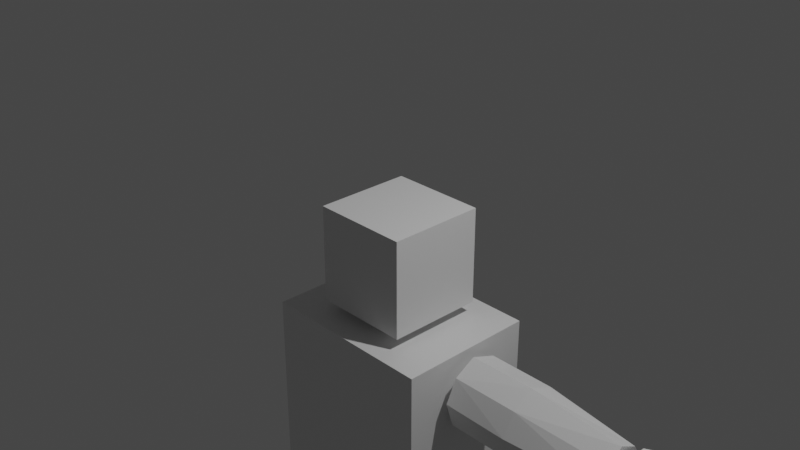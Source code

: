 # Source: orc.blend  (saved by Blender 2.83.18; exported with 4.5.12 LTS)
import bpy
from mathutils import Matrix  # noqa: F401  (used for matrix-valued properties, if any)

bpy.ops.wm.read_factory_settings(use_empty=True)
scene = bpy.context.scene
scene.name = 'Scene'

# ---- collections
col_collection = bpy.data.collections.new('Collection'); scene.collection.children.link(col_collection)

# ---- materials (node trees are filled in below, after node groups)
mat_material = bpy.data.materials.new('Material')
mat_material.alpha_threshold = 0.0
mat_material.use_transparent_shadow = False
mat_material.line_color = (0.0, 0.0, 0.0, 1.0)

# ---- material node trees
mat_material.use_nodes = True; mat_material.node_tree.nodes.clear()
_N = mat_material.node_tree.nodes; _L = mat_material.node_tree.links
n0 = _N.new('ShaderNodeOutputMaterial'); n0.name = 'Material Output'; n0.location = (300, 300)
n1 = _N.new('ShaderNodeBsdfPrincipled'); n1.name = 'Principled BSDF'; n1.location = (10, 300)
n1.distribution = 'GGX'
n1.subsurface_method = 'BURLEY'
n1.inputs[2].default_value = 0.4
n1.inputs[3].default_value = 1.45
n1.inputs[27].default_value = (0.0, 0.0, 0.0, 1.0)
n1.inputs[28].default_value = 1.0
_L.new(n1.outputs[0], n0.inputs[0])
n0.is_active_output = True

# ---- world
world_world = bpy.data.worlds.new('World'); scene.world = world_world
world_world.use_nodes = True; world_world.node_tree.nodes.clear()
_N = world_world.node_tree.nodes; _L = world_world.node_tree.links
n0 = _N.new('ShaderNodeOutputWorld'); n0.name = 'World Output'; n0.location = (300, 300)
n1 = _N.new('ShaderNodeBackground'); n1.name = 'Background'; n1.location = (10, 300)
n1.inputs[0].default_value = (0.05088, 0.05088, 0.05088, 1.0)
_L.new(n1.outputs[0], n0.inputs[0])
n0.is_active_output = True
world_world.color = (0.05088, 0.05088, 0.05088)
world_world.use_sun_shadow = False
world_world.sun_shadow_jitter_overblur = 0.0

# ---- cameras
cam_camera = bpy.data.cameras.new('Camera')
cam_camera.clip_end = 100.0
cam_camera.ortho_scale = 7.314

# ---- lights
light_light = bpy.data.lights.new('Light', 'POINT')
light_light.transmission_factor = 0.0
light_light.energy = 1000.0
light_light.shadow_soft_size = 0.1
light_light.shadow_maximum_resolution = 0.006
light_light.use_absolute_resolution = True

# ---- meshes
me_cube = bpy.data.meshes.new('Cube')
me_cube.from_pydata([(1.0, 1.0, 1.0), (1.0, 1.0, -1.0), (1.0, -1.0, 1.0), (1.0, -1.0, -1.0), (-1.0, 1.0, 1.0), (-1.0, 1.0, -1.0), (-1.0, -1.0, 1.0), (-1.0, -1.0, -1.0)], [], [(0, 4, 6, 2), (3, 2, 6, 7), (7, 6, 4, 5), (5, 1, 3, 7), (1, 0, 2, 3), (5, 4, 0, 1)])
_uv = me_cube.uv_layers.new(name='UVMap')
_uv.uv.foreach_set('vector', [0.625, 0.5, 0.875, 0.5, 0.875, 0.75, 0.625, 0.75, 0.375, 0.75, 0.625, 0.75, 0.625, 1.0, 0.375, 1.0, 0.375, 0.0, 0.625, 0.0, 0.625, 0.25, 0.375, 0.25, 0.125, 0.5, 0.375, 0.5, 0.375, 0.75, 0.125, 0.75, 0.375, 0.5, 0.625, 0.5, 0.625, 0.75, 0.375, 0.75, 0.375, 0.25, 0.625, 0.25, 0.625, 0.5, 0.375, 0.5])
me_cube.materials.append(mat_material)
me_cube.use_remesh_preserve_volume = False
me_cube.use_remesh_preserve_attributes = False
me_cube.use_mirror_vertex_groups = False
me_cube.update()
me_cube_001 = bpy.data.meshes.new('Cube.001')
me_cube_001.from_pydata([(1.0, 1.0, 1.0), (1.0, 1.0, -1.0), (1.0, -1.0, 1.0), (1.0, -1.0, -1.0), (-1.0, 1.0, 1.0), (-1.0, 1.0, -1.0), (-1.0, -1.0, 1.0), (-1.0, -1.0, -1.0)], [], [(0, 4, 6, 2), (3, 2, 6, 7), (7, 6, 4, 5), (5, 1, 3, 7), (1, 0, 2, 3), (5, 4, 0, 1)])
_uv = me_cube_001.uv_layers.new(name='UVMap')
_uv.uv.foreach_set('vector', [0.625, 0.5, 0.875, 0.5, 0.875, 0.75, 0.625, 0.75, 0.375, 0.75, 0.625, 0.75, 0.625, 1.0, 0.375, 1.0, 0.375, 0.0, 0.625, 0.0, 0.625, 0.25, 0.375, 0.25, 0.125, 0.5, 0.375, 0.5, 0.375, 0.75, 0.125, 0.75, 0.375, 0.5, 0.625, 0.5, 0.625, 0.75, 0.375, 0.75, 0.375, 0.25, 0.625, 0.25, 0.625, 0.5, 0.375, 0.5])
me_cube_001.materials.append(mat_material)
me_cube_001.use_remesh_preserve_volume = False
me_cube_001.use_remesh_preserve_attributes = False
me_cube_001.use_mirror_vertex_groups = False
me_cube_001.update()
me_cube_002 = bpy.data.meshes.new('Cube.002')
me_cube_002.from_pydata([(1.0, 0.5054, 0.5104), (1.0, 0.4907, -0.3907), (1.0, -0.4802, 0.4493), (1.0, -0.5648, -0.5629), (-1.0, 0.7102, 0.7118), (-1.0, 0.6955, -0.592), (-1.0, -0.6781, 0.6507), (-1.0, -0.7627, -0.7643), (1.0, 0.7952, -4.801e-08), (-1.0, -1.0, 0.0), (1.0, -0.8021, -4.801e-08), (-1.0, 1.0, 0.0), (-1.0, -0.05128, -1.0), (1.0, -0.0444, 0.7986), (-1.0, -0.05128, 1.0), (1.0, -0.0444, -0.7986), (1.0, -0.0444, -4.801e-08), (-1.0, -0.05128, 0.0), (-0.1683, 0.6885, -0.5717), (-0.1683, -0.6679, 0.6375), (-0.1683, -0.763, -0.7654), (-0.1683, 0.705, 0.7061), (-0.1683, 1.031, -9.592e-05), (-0.1683, -1.03, -9.592e-05), (-0.1683, -0.05226, -1.03), (-0.1683, -0.05226, 1.03)], [], [(25, 14, 6, 19), (23, 19, 6, 9), (17, 14, 4, 11), (24, 15, 3, 20), (16, 13, 2, 10), (22, 21, 0, 8), (18, 22, 8, 1), (15, 16, 10, 3), (12, 17, 11, 5), (20, 23, 9, 7), (7, 9, 17, 12), (1, 8, 16, 15), (8, 0, 13, 16), (18, 1, 15, 24), (9, 6, 14, 17), (21, 4, 14, 25), (0, 21, 25, 13), (5, 18, 24, 12), (3, 10, 23, 20), (5, 11, 22, 18), (11, 4, 21, 22), (12, 24, 20, 7), (10, 2, 19, 23), (13, 25, 19, 2)])
_uv = me_cube_002.uv_layers.new(name='UVMap')
_uv.uv.foreach_set('vector', [0.771, 0.6314, 0.875, 0.6314, 0.875, 0.75, 0.771, 0.75, 0.5, 0.896, 0.625, 0.896, 0.625, 1.0, 0.5, 1.0, 0.5, 0.1186, 0.625, 0.1186, 0.625, 0.25, 0.5, 0.25, 0.229, 0.6314, 0.375, 0.6314, 0.375, 0.75, 0.229, 0.75, 0.5, 0.6314, 0.625, 0.6314, 0.625, 0.75, 0.5, 0.75, 0.5, 0.354, 0.625, 0.354, 0.625, 0.5, 0.5, 0.5, 0.375, 0.354, 0.5, 0.354, 0.5, 0.5, 0.375, 0.5, 0.375, 0.6314, 0.5, 0.6314, 0.5, 0.75, 0.375, 0.75, 0.375, 0.1186, 0.5, 0.1186, 0.5, 0.25, 0.375, 0.25, 0.375, 0.896, 0.5, 0.896, 0.5, 1.0, 0.375, 1.0, 0.375, 0.0, 0.5, 0.0, 0.5, 0.1186, 0.375, 0.1186, 0.375, 0.5, 0.5, 0.5, 0.5, 0.6314, 0.375, 0.6314, 0.5, 0.5, 0.625, 0.5, 0.625, 0.6314, 0.5, 0.6314, 0.229, 0.5, 0.375, 0.5, 0.375, 0.6314, 0.229, 0.6314, 0.5, 0.0, 0.625, 0.0, 0.625, 0.1186, 0.5, 0.1186, 0.771, 0.5, 0.875, 0.5, 0.875, 0.6314, 0.771, 0.6314, 0.625, 0.5, 0.771, 0.5, 0.771, 0.6314, 0.625, 0.6314, 0.125, 0.5, 0.229, 0.5, 0.229, 0.6314, 0.125, 0.6314, 0.375, 0.75, 0.5, 0.75, 0.5, 0.896, 0.375, 0.896, 0.375, 0.25, 0.5, 0.25, 0.5, 0.354, 0.375, 0.354, 0.5, 0.25, 0.625, 0.25, 0.625, 0.354, 0.5, 0.354, 0.125, 0.6314, 0.229, 0.6314, 0.229, 0.75, 0.125, 0.75, 0.5, 0.75, 0.625, 0.75, 0.625, 0.896, 0.5, 0.896, 0.625, 0.6314, 0.771, 0.6314, 0.771, 0.75, 0.625, 0.75])
me_cube_002.materials.append(mat_material)
me_cube_002.use_remesh_preserve_volume = False
me_cube_002.use_remesh_preserve_attributes = False
me_cube_002.use_mirror_vertex_groups = False
me_cube_002.update()
me_cube_003 = bpy.data.meshes.new('Cube.003')
me_cube_003.from_pydata([(1.0, 0.5412, 0.4155), (1.0, 0.5412, -0.4155), (1.0, -0.5412, 0.4155), (1.0, -0.5412, -0.4155), (-1.0, 0.5446, 0.5446), (-1.0, 0.5446, -0.5446), (-1.0, -0.5446, 0.5446), (-1.0, -0.5446, -0.5446), (-0.3232, 0.8992, -0.844), (-0.3232, -0.8992, 0.844), (-0.3232, -0.8992, -0.844), (-0.3232, 0.8992, 0.844)], [], [(11, 4, 6, 9), (10, 9, 6, 7), (7, 6, 4, 5), (8, 1, 3, 10), (1, 0, 2, 3), (8, 11, 0, 1), (5, 4, 11, 8), (5, 8, 10, 7), (3, 2, 9, 10), (0, 11, 9, 2)])
_uv = me_cube_003.uv_layers.new(name='UVMap')
_uv.uv.foreach_set('vector', [0.7904, 0.5, 0.875, 0.5, 0.875, 0.75, 0.7904, 0.75, 0.375, 0.9154, 0.625, 0.9154, 0.625, 1.0, 0.375, 1.0, 0.375, 0.0, 0.625, 0.0, 0.625, 0.25, 0.375, 0.25, 0.2096, 0.5, 0.375, 0.5, 0.375, 0.75, 0.2096, 0.75, 0.375, 0.5, 0.625, 0.5, 0.625, 0.75, 0.375, 0.75, 0.375, 0.3346, 0.625, 0.3346, 0.625, 0.5, 0.375, 0.5, 0.375, 0.25, 0.625, 0.25, 0.625, 0.3346, 0.375, 0.3346, 0.125, 0.5, 0.2096, 0.5, 0.2096, 0.75, 0.125, 0.75, 0.375, 0.75, 0.625, 0.75, 0.625, 0.9154, 0.375, 0.9154, 0.625, 0.5, 0.7904, 0.5, 0.7904, 0.75, 0.625, 0.75])
me_cube_003.materials.append(mat_material)
me_cube_003.use_remesh_preserve_volume = False
me_cube_003.use_remesh_preserve_attributes = False
me_cube_003.use_mirror_vertex_groups = False
me_cube_003.update()
me_cube_004 = bpy.data.meshes.new('Cube.004')
me_cube_004.from_pydata([(1.0, 1.0, 1.0), (1.0, 1.0, -0.1552), (1.0, -1.0, 1.0), (1.0, -1.0, -0.1552), (-1.0, 1.0, 1.0), (-1.0, 1.0, -1.0), (-1.0, -1.0, 1.0), (-1.0, -1.0, -1.0), (-0.0002799, 1.0, -1.0), (-0.0002799, -1.0, 1.0), (-0.0002799, -1.0, -1.0), (-0.0002799, 1.0, 1.0)], [], [(11, 4, 6, 9), (10, 9, 6, 7), (7, 6, 4, 5), (8, 1, 3, 10), (1, 0, 2, 3), (8, 11, 0, 1), (5, 4, 11, 8), (5, 8, 10, 7), (3, 2, 9, 10), (0, 11, 9, 2)])
_uv = me_cube_004.uv_layers.new(name='UVMap')
_uv.uv.foreach_set('vector', [0.75, 0.5, 0.875, 0.5, 0.875, 0.75, 0.75, 0.75, 0.375, 0.875, 0.625, 0.875, 0.625, 1.0, 0.375, 1.0, 0.375, 0.0, 0.625, 0.0, 0.625, 0.25, 0.375, 0.25, 0.25, 0.5, 0.375, 0.5, 0.375, 0.75, 0.25, 0.75, 0.375, 0.5, 0.625, 0.5, 0.625, 0.75, 0.375, 0.75, 0.375, 0.375, 0.625, 0.375, 0.625, 0.5, 0.375, 0.5, 0.375, 0.25, 0.625, 0.25, 0.625, 0.375, 0.375, 0.375, 0.125, 0.5, 0.25, 0.5, 0.25, 0.75, 0.125, 0.75, 0.375, 0.75, 0.625, 0.75, 0.625, 0.875, 0.375, 0.875, 0.625, 0.5, 0.75, 0.5, 0.75, 0.75, 0.625, 0.75])
me_cube_004.materials.append(mat_material)
me_cube_004.use_remesh_preserve_volume = False
me_cube_004.use_remesh_preserve_attributes = False
me_cube_004.use_mirror_vertex_groups = False
me_cube_004.update()
me_cube_005 = bpy.data.meshes.new('Cube.005')
me_cube_005.from_pydata([(1.17, 1.0, 1.415), (0.8309, 0.6873, -1.0), (0.8496, -0.9168, 1.415), (0.5103, -0.6041, -1.0), (-1.0, 1.0, 1.0), (-0.6607, 0.6873, -1.0), (-1.0, -1.0, 1.0), (-0.6607, -0.6873, -1.0), (1.17, 1.0, 0.639), (-1.0, -1.0, 0.3573), (0.8496, -0.9168, 0.639), (-1.0, 1.0, 0.3573), (0.08317, 0.6873, -1.0), (0.08229, -1.0, 1.207), (0.08317, -0.6873, -1.0), (0.08229, 1.0, 1.207), (0.08229, 1.0, 0.4978), (0.08229, -1.0, 0.4978), (-0.6607, 0.0, -1.0), (1.17, 0.0, 1.415), (-1.0, 0.0, 1.0), (0.8309, 0.0, -1.0), (1.17, 0.0, 0.639), (-1.0, 0.0, 0.3573), (0.08317, 0.0, -1.0), (0.08229, 0.0, 1.207)], [], [(25, 20, 6, 13), (17, 13, 6, 9), (23, 20, 4, 11), (24, 21, 3, 14), (22, 19, 2, 10), (16, 15, 0, 8), (12, 16, 8, 1), (21, 22, 10, 3), (18, 23, 11, 5), (14, 17, 9, 7), (3, 10, 17, 14), (5, 11, 16, 12), (11, 4, 15, 16), (18, 24, 14, 7), (10, 2, 13, 17), (19, 25, 13, 2), (0, 15, 25, 19), (5, 12, 24, 18), (7, 9, 23, 18), (1, 8, 22, 21), (8, 0, 19, 22), (12, 1, 21, 24), (9, 6, 20, 23), (15, 4, 20, 25)])
_uv = me_cube_005.uv_layers.new(name='UVMap')
_uv.uv.foreach_set('vector', [0.7503, 0.625, 0.875, 0.625, 0.875, 0.75, 0.7503, 0.75, 0.5447, 0.8753, 0.625, 0.8753, 0.625, 1.0, 0.5447, 1.0, 0.5447, 0.125, 0.625, 0.125, 0.625, 0.25, 0.5447, 0.25, 0.2497, 0.625, 0.375, 0.625, 0.375, 0.75, 0.2497, 0.75, 0.5447, 0.625, 0.625, 0.625, 0.625, 0.75, 0.5447, 0.75, 0.5447, 0.3747, 0.625, 0.3747, 0.625, 0.5, 0.5447, 0.5, 0.375, 0.3747, 0.5447, 0.3747, 0.5447, 0.5, 0.375, 0.5, 0.375, 0.625, 0.5447, 0.625, 0.5447, 0.75, 0.375, 0.75, 0.375, 0.125, 0.5447, 0.125, 0.5447, 0.25, 0.375, 0.25, 0.375, 0.8753, 0.5447, 0.8753, 0.5447, 1.0, 0.375, 1.0, 0.375, 0.75, 0.5447, 0.75, 0.5447, 0.8753, 0.375, 0.8753, 0.375, 0.25, 0.5447, 0.25, 0.5447, 0.3747, 0.375, 0.3747, 0.5447, 0.25, 0.625, 0.25, 0.625, 0.3747, 0.5447, 0.3747, 0.125, 0.625, 0.2497, 0.625, 0.2497, 0.75, 0.125, 0.75, 0.5447, 0.75, 0.625, 0.75, 0.625, 0.8753, 0.5447, 0.8753, 0.625, 0.625, 0.7503, 0.625, 0.7503, 0.75, 0.625, 0.75, 0.625, 0.5, 0.7503, 0.5, 0.7503, 0.625, 0.625, 0.625, 0.125, 0.5, 0.2497, 0.5, 0.2497, 0.625, 0.125, 0.625, 0.375, 0.0, 0.5447, 0.0, 0.5447, 0.125, 0.375, 0.125, 0.375, 0.5, 0.5447, 0.5, 0.5447, 0.625, 0.375, 0.625, 0.5447, 0.5, 0.625, 0.5, 0.625, 0.625, 0.5447, 0.625, 0.2497, 0.5, 0.375, 0.5, 0.375, 0.625, 0.2497, 0.625, 0.5447, 0.0, 0.625, 0.0, 0.625, 0.125, 0.5447, 0.125, 0.7503, 0.5, 0.875, 0.5, 0.875, 0.625, 0.7503, 0.625])
me_cube_005.materials.append(mat_material)
me_cube_005.use_remesh_preserve_volume = False
me_cube_005.use_remesh_preserve_attributes = False
me_cube_005.use_mirror_vertex_groups = False
me_cube_005.update()
me_cube_006 = bpy.data.meshes.new('Cube.006')
me_cube_006.from_pydata([(1.271, 0.7604, 1.0), (1.112, 0.8156, -1.0), (0.7899, -0.476, 1.0), (0.3566, -0.09087, -1.0), (-0.9855, 0.7604, 1.0), (-0.8141, 0.8156, -1.0), (-0.7885, -0.4515, 1.0), (-0.3328, -0.06356, -1.0), (1.323, 0.948, 0.4271), (-0.8055, -0.3873, 0.4271), (0.7861, -0.4146, 0.4271), (-1.025, 0.948, 0.4271), (-0.8141, 0.296, -1.0), (1.271, 0.08274, 1.0), (-0.9855, 0.08274, 1.0), (1.112, 0.296, -1.0), (1.323, 0.2003, 0.4271), (-1.025, 0.2003, 0.4271), (0.009402, -0.5949, 1.0), (-5.96e-08, -0.2236, -1.0), (-5.96e-08, -0.5473, 0.4271), (0.1487, 0.8156, -1.0), (0.1427, 0.7604, 1.0), (0.1487, 0.948, 0.4271)], [], [(13, 14, 6, 18, 2), (20, 18, 6, 9), (17, 14, 4, 11), (12, 15, 3, 19, 7), (16, 13, 2, 10), (23, 22, 0, 8), (21, 23, 8, 1), (15, 16, 10, 3), (12, 17, 11, 5), (19, 20, 9, 7), (7, 9, 17, 12), (1, 8, 16, 15), (8, 0, 13, 16), (5, 21, 1, 15, 12), (9, 6, 14, 17), (0, 22, 4, 14, 13), (17, 12, 15, 16, 13, 14), (3, 10, 20, 19), (10, 2, 18, 20), (5, 11, 23, 21), (11, 4, 22, 23)])
_uv = me_cube_006.uv_layers.new(name='UVMap')
_uv.uv.foreach_set('vector', [0.625, 0.625, 0.875, 0.625, 0.875, 0.75, 0.75, 0.75, 0.625, 0.75, 0.5534, 0.875, 0.625, 0.875, 0.625, 1.0, 0.5534, 1.0, 0.5534, 0.125, 0.625, 0.125, 0.625, 0.25, 0.5534, 0.25, 0.125, 0.625, 0.375, 0.625, 0.375, 0.75, 0.25, 0.75, 0.125, 0.75, 0.5534, 0.625, 0.625, 0.625, 0.625, 0.75, 0.5534, 0.75, 0.5534, 0.375, 0.625, 0.375, 0.625, 0.5, 0.5534, 0.5, 0.375, 0.375, 0.5534, 0.375, 0.5534, 0.5, 0.375, 0.5, 0.375, 0.625, 0.5534, 0.625, 0.5534, 0.75, 0.375, 0.75, 0.375, 0.125, 0.5534, 0.125, 0.5534, 0.25, 0.375, 0.25, 0.375, 0.875, 0.5534, 0.875, 0.5534, 1.0, 0.375, 1.0, 0.375, 0.0, 0.5534, 0.0, 0.5534, 0.125, 0.375, 0.125, 0.375, 0.5, 0.5534, 0.5, 0.5534, 0.625, 0.375, 0.625, 0.5534, 0.5, 0.625, 0.5, 0.625, 0.625, 0.5534, 0.625, 0.125, 0.5, 0.25, 0.5, 0.375, 0.5, 0.375, 0.625, 0.125, 0.625, 0.5534, 0.0, 0.625, 0.0, 0.625, 0.125, 0.5534, 0.125, 0.625, 0.5, 0.75, 0.5, 0.875, 0.5, 0.875, 0.625, 0.625, 0.625, 0.0, 0.0, 0.0, 0.0, 0.0, 0.0, 0.0, 0.0, 0.0, 0.0, 0.0, 0.0, 0.375, 0.75, 0.5534, 0.75, 0.5534, 0.875, 0.375, 0.875, 0.5534, 0.75, 0.625, 0.75, 0.625, 0.875, 0.5534, 0.875, 0.375, 0.25, 0.5534, 0.25, 0.5534, 0.375, 0.375, 0.375, 0.5534, 0.25, 0.625, 0.25, 0.625, 0.375, 0.5534, 0.375])
me_cube_006.materials.append(mat_material)
me_cube_006.use_remesh_preserve_volume = False
me_cube_006.use_remesh_preserve_attributes = False
me_cube_006.use_mirror_vertex_groups = False
me_cube_006.update()
me_cube_007 = bpy.data.meshes.new('Cube.007')
me_cube_007.from_pydata([(1.0, 0.8654, 1.0), (1.0, 0.8654, -1.0), (1.0, -1.0, 0.2972), (1.0, -1.0, -1.0), (-1.0, 0.8292, 1.0), (-1.0, 0.8292, -1.0), (-1.0, -1.0, 0.2972), (-1.0, -1.0, -1.0), (-1.0, -0.3853, -1.0), (1.0, 0.02311, 1.0), (-1.0, 0.02311, 1.0), (1.0, -0.3853, -1.0), (-0.01844, 1.0, -1.0), (-0.01844, -1.0, 0.2972), (-0.01844, -1.0, -1.0), (-0.01844, 1.0, 1.0), (-0.01844, -0.3853, -1.0), (-0.01844, 0.02311, 1.0)], [], [(17, 10, 6, 13), (14, 13, 6, 7), (8, 10, 4, 5), (16, 11, 3, 14), (11, 9, 2, 3), (12, 15, 0, 1), (1, 0, 9, 11), (12, 1, 11, 16), (7, 6, 10, 8), (15, 4, 10, 17), (0, 15, 17, 9), (5, 12, 16, 8), (5, 4, 15, 12), (8, 16, 14, 7), (3, 2, 13, 14), (9, 17, 13, 2)])
_uv = me_cube_007.uv_layers.new(name='UVMap')
_uv.uv.foreach_set('vector', [0.7523, 0.6732, 0.875, 0.6732, 0.875, 0.75, 0.7523, 0.75, 0.375, 0.8773, 0.625, 0.8773, 0.625, 1.0, 0.375, 1.0, 0.375, 0.07683, 0.625, 0.07683, 0.625, 0.25, 0.375, 0.25, 0.2477, 0.6732, 0.375, 0.6732, 0.375, 0.75, 0.2477, 0.75, 0.375, 0.6732, 0.625, 0.6732, 0.625, 0.75, 0.375, 0.75, 0.375, 0.3727, 0.625, 0.3727, 0.625, 0.5, 0.375, 0.5, 0.375, 0.5, 0.625, 0.5, 0.625, 0.6732, 0.375, 0.6732, 0.2477, 0.5, 0.375, 0.5, 0.375, 0.6732, 0.2477, 0.6732, 0.375, 0.0, 0.625, 0.0, 0.625, 0.07683, 0.375, 0.07683, 0.7523, 0.5, 0.875, 0.5, 0.875, 0.6732, 0.7523, 0.6732, 0.625, 0.5, 0.7523, 0.5, 0.7523, 0.6732, 0.625, 0.6732, 0.125, 0.5, 0.2477, 0.5, 0.2477, 0.6732, 0.125, 0.6732, 0.375, 0.25, 0.625, 0.25, 0.625, 0.3727, 0.375, 0.3727, 0.125, 0.6732, 0.2477, 0.6732, 0.2477, 0.75, 0.125, 0.75, 0.375, 0.75, 0.625, 0.75, 0.625, 0.8773, 0.375, 0.8773, 0.625, 0.6732, 0.7523, 0.6732, 0.7523, 0.75, 0.625, 0.75])
me_cube_007.materials.append(mat_material)
me_cube_007.use_remesh_preserve_volume = False
me_cube_007.use_remesh_preserve_attributes = False
me_cube_007.use_mirror_vertex_groups = False
me_cube_007.update()
me_cube_008 = bpy.data.meshes.new('Cube.008')
me_cube_008.from_pydata([(1.0, 1.0, 1.0), (1.0, 1.0, -1.0), (1.0, -1.0, 1.0), (1.0, -1.0, -1.0), (-1.0, 1.0, 1.0), (-1.0, 1.0, -1.0), (-1.0, -1.0, 1.0), (-1.0, -1.0, -1.0)], [], [(0, 4, 6, 2), (3, 2, 6, 7), (7, 6, 4, 5), (5, 1, 3, 7), (1, 0, 2, 3), (5, 4, 0, 1)])
_uv = me_cube_008.uv_layers.new(name='UVMap')
_uv.uv.foreach_set('vector', [0.625, 0.5, 0.875, 0.5, 0.875, 0.75, 0.625, 0.75, 0.375, 0.75, 0.625, 0.75, 0.625, 1.0, 0.375, 1.0, 0.375, 0.0, 0.625, 0.0, 0.625, 0.25, 0.375, 0.25, 0.125, 0.5, 0.375, 0.5, 0.375, 0.75, 0.125, 0.75, 0.375, 0.5, 0.625, 0.5, 0.625, 0.75, 0.375, 0.75, 0.375, 0.25, 0.625, 0.25, 0.625, 0.5, 0.375, 0.5])
me_cube_008.materials.append(mat_material)
me_cube_008.use_remesh_preserve_volume = False
me_cube_008.use_remesh_preserve_attributes = False
me_cube_008.use_mirror_vertex_groups = False
me_cube_008.update()

# ---- objects
ob_cube = bpy.data.objects.new('Cube', me_cube)
ob_light = bpy.data.objects.new('Light', light_light)
ob_camera = bpy.data.objects.new('Camera', cam_camera)
ob_cube_001 = bpy.data.objects.new('Cube.001', me_cube_001)
ob_cube_002 = bpy.data.objects.new('Cube.002', me_cube_002)
ob_cube_003 = bpy.data.objects.new('Cube.003', me_cube_003)
ob_cube_004 = bpy.data.objects.new('Cube.004', me_cube_004)
ob_cube_005 = bpy.data.objects.new('Cube.005', me_cube_005)
ob_cube_006 = bpy.data.objects.new('Cube.006', me_cube_006)
ob_cube_007 = bpy.data.objects.new('Cube.007', me_cube_007)
ob_cube_008 = bpy.data.objects.new('Cube.008', me_cube_008)

# ---- transforms, parenting, visibility, modifiers, constraints
ob_cube.location = (0.0, 0.0, -0.4137)
ob_cube.scale = (0.5448, 0.5448, 0.5448)
ob_cube.lock_rotations_4d = False
ob_cube.empty_display_type = 'ARROWS'
ob_cube.lineart.crease_threshold = 0.0
ob_light.location = (4.076, 1.005, 5.904)
ob_light.rotation_euler = (0.6503, 0.05522, 1.866)
ob_light.lock_rotations_4d = False
ob_light.empty_display_type = 'ARROWS'
ob_light.color = (0.0, 0.0, 0.0, 0.0)
ob_light.lineart.crease_threshold = 0.0
ob_camera.location = (7.359, -6.926, 4.958)
ob_camera.rotation_euler = (1.109, 0.0, 0.8149)
ob_camera.lock_rotations_4d = False
ob_camera.empty_display_type = 'ARROWS'
ob_camera.color = (0.0, 0.0, 0.0, 0.0)
ob_camera.display_type = 'WIRE'
ob_camera.lineart.crease_threshold = 0.0
ob_cube_001.location = (0.0, 0.0, -2.09)
ob_cube_001.scale = (1.0, 0.7785, 1.0)
ob_cube_001.lock_rotations_4d = False
ob_cube_001.empty_display_type = 'ARROWS'
ob_cube_001.lineart.crease_threshold = 0.0
ob_cube_002.location = (2.003, -7.607e-08, -1.524)
ob_cube_002.scale = (0.9078, 0.3889, 0.3889)
ob_cube_002.lock_rotations_4d = False
ob_cube_002.empty_display_type = 'ARROWS'
ob_cube_002.lineart.crease_threshold = 0.0
ob_cube_003.location = (3.898, -7.607e-08, -1.524)
ob_cube_003.scale = (0.9078, 0.3889, 0.3889)
ob_cube_003.lock_rotations_4d = False
ob_cube_003.empty_display_type = 'ARROWS'
ob_cube_003.lineart.crease_threshold = 0.0
ob_cube_004.location = (0.0, 0.0, -3.549)
ob_cube_004.scale = (1.0, 0.7785, 0.4019)
ob_cube_004.lock_rotations_4d = False
ob_cube_004.empty_display_type = 'ARROWS'
ob_cube_004.lineart.crease_threshold = 0.0
ob_cube_005.location = (0.5661, 0.0, -4.877)
ob_cube_005.scale = (0.427, 0.4961, 0.8507)
ob_cube_005.lock_rotations_4d = False
ob_cube_005.empty_display_type = 'ARROWS'
ob_cube_005.lineart.crease_threshold = 0.0
ob_cube_006.location = (0.5661, -0.031, -6.619)
ob_cube_006.scale = (0.2446, 0.4488, 0.8507)
ob_cube_006.lock_rotations_4d = False
ob_cube_006.empty_display_type = 'ARROWS'
ob_cube_006.lineart.crease_threshold = 0.0
ob_cube_007.location = (0.5661, -0.3219, -7.8)
ob_cube_007.scale = (0.1916, 0.8063, 0.2367)
ob_cube_007.lock_rotations_4d = False
ob_cube_007.empty_display_type = 'ARROWS'
ob_cube_007.lineart.crease_threshold = 0.0
ob_cube_008.location = (5.167, -7.607e-08, -1.524)
ob_cube_008.scale = (0.3049, 0.1832, 0.1478)
ob_cube_008.lock_rotations_4d = False
ob_cube_008.empty_display_type = 'ARROWS'
ob_cube_008.lineart.crease_threshold = 0.0

# ---- collection membership
col_collection.objects.link(ob_cube)
col_collection.objects.link(ob_light)
col_collection.objects.link(ob_camera)
col_collection.objects.link(ob_cube_001)
col_collection.objects.link(ob_cube_002)
col_collection.objects.link(ob_cube_003)
col_collection.objects.link(ob_cube_004)
col_collection.objects.link(ob_cube_005)
col_collection.objects.link(ob_cube_006)
col_collection.objects.link(ob_cube_007)
col_collection.objects.link(ob_cube_008)

# ---- scene / render settings (as saved in the file)
scene.camera = ob_camera
scene.frame_start = 1; scene.frame_end = 250; scene.frame_set(1)
scene.render.engine = 'BLENDER_EEVEE_NEXT'
scene.cycles.use_denoising = False
scene.cycles.samples = 128
scene.cycles.sampling_pattern = 'TABULATED_SOBOL'
scene.cycles.use_adaptive_sampling = False
scene.cycles.use_light_tree = False
scene.view_settings.view_transform = 'Filmic'
bpy.context.view_layer.update()
